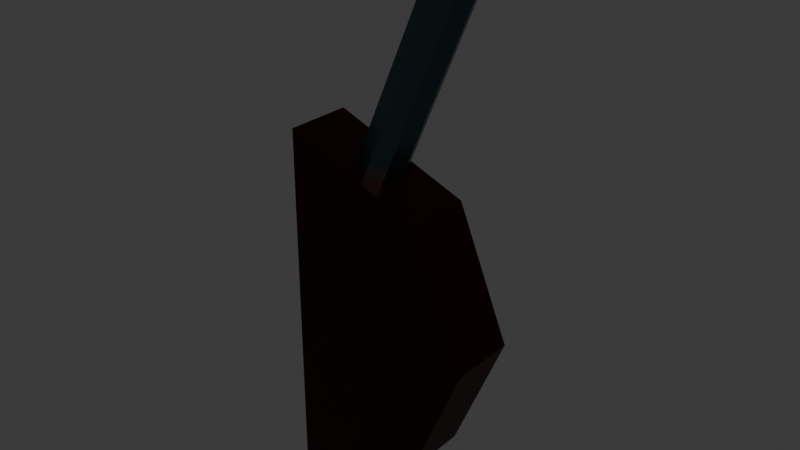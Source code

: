 # Source: Lever_1.blend  (saved by Blender 5.1.29; exported with 4.5.12 LTS)
import bpy
from mathutils import Matrix  # noqa: F401  (used for matrix-valued properties, if any)

bpy.ops.wm.read_factory_settings(use_empty=True)
scene = bpy.context.scene
scene.name = 'Scene'

# ---- collections
col_collection = bpy.data.collections.new('Collection'); scene.collection.children.link(col_collection)

# ---- materials (node trees are filled in below, after node groups)
mat_material_001 = bpy.data.materials.new('Material.001')
mat_material_002 = bpy.data.materials.new('Material.002')

# ---- material node trees
mat_material_001.use_nodes = True; mat_material_001.node_tree.nodes.clear()
_N = mat_material_001.node_tree.nodes; _L = mat_material_001.node_tree.links
n0 = _N.new('ShaderNodeBsdfPrincipled'); n0.name = 'Principled BSDF'; n0.location = (-200, 100)
n0.inputs[0].default_value = (0.03199, 0.008374, 0.003425, 1.0)
n0.inputs[1].default_value = 1.0
n1 = _N.new('ShaderNodeOutputMaterial'); n1.name = 'Material Output'; n1.location = (200, 100)
_L.new(n0.outputs[0], n1.inputs[0])
n1.is_active_output = True
mat_material_002.use_nodes = True; mat_material_002.node_tree.nodes.clear()
_N = mat_material_002.node_tree.nodes; _L = mat_material_002.node_tree.links
n0 = _N.new('ShaderNodeBsdfPrincipled'); n0.name = 'Principled BSDF'; n0.location = (-200, 100)
n0.inputs[0].default_value = (0.06283, 0.1102, 0.1299, 1.0)
n0.inputs[1].default_value = 1.0
n0.inputs[2].default_value = 0.3409
n1 = _N.new('ShaderNodeOutputMaterial'); n1.name = 'Material Output'; n1.location = (200, 100)
_L.new(n0.outputs[0], n1.inputs[0])
n1.is_active_output = True

# ---- world
world_world = bpy.data.worlds.new('World'); scene.world = world_world
world_world.use_nodes = True; world_world.node_tree.nodes.clear()
_N = world_world.node_tree.nodes; _L = world_world.node_tree.links
n0 = _N.new('ShaderNodeOutputWorld'); n0.name = 'World Output'; n0.location = (200, 100)
n1 = _N.new('ShaderNodeBackground'); n1.name = 'Background'; n1.location = (-200, 100)
n1.inputs[0].default_value = (0.05088, 0.05088, 0.05088, 1.0)
_L.new(n1.outputs[0], n0.inputs[0])
n0.is_active_output = True
world_world.color = (0.05088, 0.05088, 0.05088)
world_world.sun_shadow_jitter_overblur = 0.0

# ---- meshes
me_cylinder = bpy.data.meshes.new('Cylinder')
me_cylinder.from_pydata([(0.0, 0.6, -0.1105), (0.0, 0.6, 0.1105), (0.4243, 0.4243, -0.1105), (0.4243, 0.4243, 0.1105), (0.6, -0.03127, -0.1105), (0.6, -0.03127, 0.1105), (-0.6, -0.03127, -0.1105), (-0.6, -0.03127, 0.1105), (-0.4243, 0.4243, -0.1105), (-0.4243, 0.4243, 0.1105)], [], [(0, 1, 3, 2), (2, 3, 5, 4), (4, 5, 7, 6), (3, 1, 9, 7, 5), (6, 7, 9, 8), (8, 9, 1, 0), (0, 2, 4, 6, 8)])
_uv = me_cylinder.uv_layers.new(name='UVMap')
_uv.uv.foreach_set('vector', [1.0, 0.5, 1.0, 1.0, 0.875, 1.0, 0.875, 0.5, 0.875, 0.5, 0.875, 1.0, 0.75, 1.0, 0.75, 0.5, 0.99, 0.25, 0.49, 0.25, 0.25, 1.0, 0.51, 0.25, 0.4197, 0.4197, 0.25, 0.49, 0.08029, 0.4197, 0.01, 0.25, 0.49, 0.25, 0.25, 0.5, 0.25, 1.0, 0.125, 1.0, 0.125, 0.5, 0.125, 0.5, 0.125, 1.0, 0.0, 1.0, 0.0, 0.5, 0.75, 0.49, 0.9197, 0.4197, 0.99, 0.25, 0.51, 0.25, 0.5803, 0.4197])
me_cylinder.materials.append(mat_material_001)
me_cylinder.update()
me_cylinder_001 = bpy.data.meshes.new('Cylinder.001')
me_cylinder_001.from_pydata([(0.0, 0.03, 0.2666), (0.0, 0.03, 1.138), (0.02121, 0.02121, 0.2666), (0.02121, 0.02121, 1.138), (0.03, 0.0, 0.2666), (0.03, 0.0, 1.138), (0.02121, -0.02121, 0.2666), (0.02121, -0.02121, 1.138), (0.0, -0.03, 0.2666), (0.0, -0.03, 1.138), (-0.02121, -0.02121, 0.2666), (-0.02121, -0.02121, 1.138), (-0.03, 0.0, 0.2666), (-0.03, 0.0, 1.138), (-0.02121, 0.02121, 0.2666), (-0.02121, 0.02121, 1.138)], [], [(0, 1, 3, 2), (2, 3, 5, 4), (4, 5, 7, 6), (6, 7, 9, 8), (8, 9, 11, 10), (10, 11, 13, 12), (3, 1, 15, 13, 11, 9, 7, 5), (12, 13, 15, 14), (14, 15, 1, 0), (0, 2, 4, 6, 8, 10, 12, 14)])
_uv = me_cylinder_001.uv_layers.new(name='UVMap')
_uv.uv.foreach_set('vector', [1.0, 0.5, 1.0, 1.0, 0.875, 1.0, 0.875, 0.5, 0.875, 0.5, 0.875, 1.0, 0.75, 1.0, 0.75, 0.5, 0.75, 0.5, 0.75, 1.0, 0.625, 1.0, 0.625, 0.5, 0.625, 0.5, 0.625, 1.0, 0.5, 1.0, 0.5, 0.5, 0.5, 0.5, 0.5, 1.0, 0.375, 1.0, 0.375, 0.5, 0.375, 0.5, 0.375, 1.0, 0.25, 1.0, 0.25, 0.5, 0.4197, 0.4197, 0.25, 0.49, 0.08029, 0.4197, 0.01, 0.25, 0.08029, 0.08029, 0.25, 0.01, 0.4197, 0.08029, 0.49, 0.25, 0.25, 0.5, 0.25, 1.0, 0.125, 1.0, 0.125, 0.5, 0.125, 0.5, 0.125, 1.0, 0.0, 1.0, 0.0, 0.5, 0.75, 0.49, 0.9197, 0.4197, 0.99, 0.25, 0.9197, 0.08029, 0.75, 0.01, 0.5803, 0.08029, 0.51, 0.25, 0.5803, 0.4197])
me_cylinder_001.materials.append(mat_material_002)
me_cylinder_001.update()

# ---- objects
ob_cylinder = bpy.data.objects.new('Cylinder', me_cylinder)
ob_cylinder_001 = bpy.data.objects.new('Cylinder.001', me_cylinder_001)

# ---- transforms, parenting, visibility, modifiers, constraints
ob_cylinder.location = (0.0, 0.0, 1.356)
ob_cylinder.rotation_euler = (-1.571, -1.571, 0.0)
ob_cylinder.scale = (0.2951, 0.2951, 0.2951)
ob_cylinder_001.location = (-0.0007512, -0.0001179, 1.354)
ob_cylinder_001.rotation_euler = (1.157e-08, 0.4009, 5.695e-08)
ob_cylinder_001.scale = (0.7449, 0.7449, 0.3561)

# ---- collection membership
col_collection.objects.link(ob_cylinder)
col_collection.objects.link(ob_cylinder_001)

# ---- scene / render settings (as saved in the file)
scene.frame_start = 1; scene.frame_end = 250; scene.frame_set(1)
scene.render.engine = 'BLENDER_EEVEE_NEXT'
scene.render.bake_bias = 0.0
scene.render.bake_samples = 0
scene.cycles.sampling_pattern = 'TABULATED_SOBOL'
scene.eevee.use_volume_custom_range = False
bpy.context.view_layer.update()

# ---- added for rendering (the .blend has no active camera and no usable light): camera, sun
cam_auto = bpy.data.cameras.new('AutoCamera')
cam_auto.lens = 50.0
cam_auto.sensor_width = 36.0
cam_auto.clip_end = 1000.0
ob_auto_camera = bpy.data.objects.new('AutoCamera', cam_auto)
scene.collection.objects.link(ob_auto_camera)
ob_auto_camera.location = (0.631848, -0.657, 1.89526)
ob_auto_camera.rotation_euler = (1.09748, -7.21219e-08, 0.694738)
scene.camera = ob_auto_camera
light_auto_sun = bpy.data.lights.new('AutoSun', 'SUN')
light_auto_sun.energy = 3.0
light_auto_sun.angle = 0.0523599
ob_auto_sun = bpy.data.objects.new('AutoSun', light_auto_sun)
scene.collection.objects.link(ob_auto_sun)
ob_auto_sun.rotation_euler = (0.872665, 0.174533, 0.523599)
bpy.context.view_layer.update()
